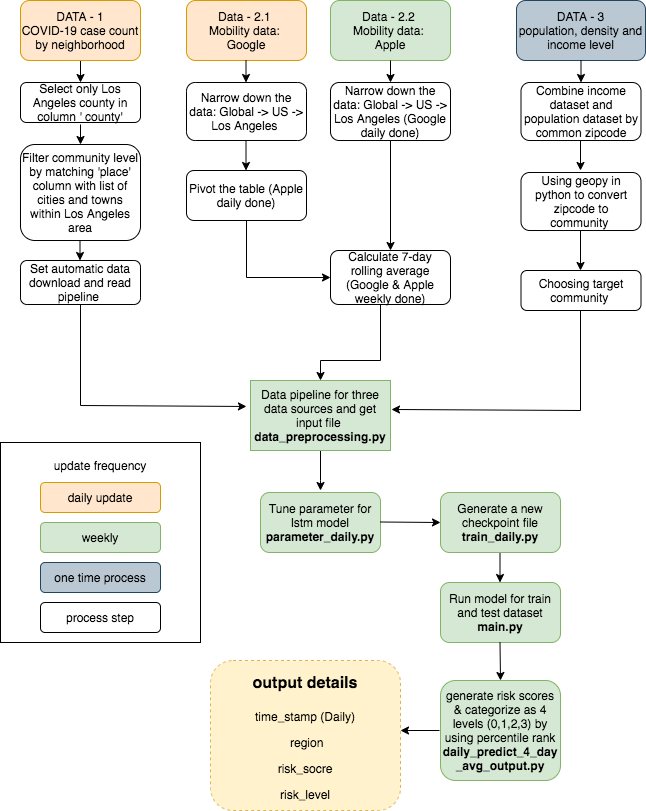

The diagram above was exported from draw.io. Its source (the exported page's mxGraphModel, read from the mxfile embedded in the PNG):
<mxGraphModel dx="800" dy="428" grid="1" gridSize="10" guides="1" tooltips="1" connect="1" arrows="1" fold="1" page="1" pageScale="1" pageWidth="827" pageHeight="1169" math="0" shadow="0">
  <root>
    <mxCell id="0" />
    <mxCell id="1" parent="0" />
    <mxCell id="cCQW8uKocdd_1a3b0VfQ-2" value="Data - 2.2&amp;nbsp;&lt;br&gt;Mobility data: &lt;br&gt;Apple" style="rounded=1;whiteSpace=wrap;html=1;fillColor=#d5e8d4;strokeColor=#82b366;" parent="1" vertex="1">
      <mxGeometry x="360" y="30" width="120" height="60" as="geometry" />
    </mxCell>
    <mxCell id="cCQW8uKocdd_1a3b0VfQ-3" value="" style="edgeStyle=orthogonalEdgeStyle;rounded=0;orthogonalLoop=1;jettySize=auto;html=1;" parent="1" edge="1">
      <mxGeometry relative="1" as="geometry">
        <mxPoint x="110" y="72" as="sourcePoint" />
        <mxPoint x="110" y="112" as="targetPoint" />
        <Array as="points">
          <mxPoint x="110" y="112" />
          <mxPoint x="110" y="112" />
        </Array>
      </mxGeometry>
    </mxCell>
    <mxCell id="cCQW8uKocdd_1a3b0VfQ-4" value="DATA - 1&lt;br&gt;COVID-19 case count by neighborhood" style="rounded=1;whiteSpace=wrap;html=1;fillColor=#ffe6cc;strokeColor=#d79b00;" parent="1" vertex="1">
      <mxGeometry x="50" y="30" width="120" height="60" as="geometry" />
    </mxCell>
    <mxCell id="cCQW8uKocdd_1a3b0VfQ-6" value="DATA - 3&lt;br&gt;population, density and income level" style="rounded=1;whiteSpace=wrap;html=1;fillColor=#bac8d3;strokeColor=#23445d;" parent="1" vertex="1">
      <mxGeometry x="546" y="30" width="129" height="60" as="geometry" />
    </mxCell>
    <mxCell id="cCQW8uKocdd_1a3b0VfQ-11" value="" style="edgeStyle=orthogonalEdgeStyle;rounded=0;orthogonalLoop=1;jettySize=auto;html=1;" parent="1" source="cCQW8uKocdd_1a3b0VfQ-12" edge="1">
      <mxGeometry relative="1" as="geometry">
        <mxPoint x="350" y="520" as="targetPoint" />
        <Array as="points">
          <mxPoint x="350" y="510" />
          <mxPoint x="350" y="510" />
        </Array>
      </mxGeometry>
    </mxCell>
    <mxCell id="cCQW8uKocdd_1a3b0VfQ-12" value="Data pipeline for three data sources and get input file&amp;nbsp;&lt;br&gt;&lt;b&gt;data_preprocessing.py&lt;/b&gt;" style="rounded=0;whiteSpace=wrap;html=1;fillColor=#d5e8d4;strokeColor=#82b366;" parent="1" vertex="1">
      <mxGeometry x="280" y="410" width="140" height="70" as="geometry" />
    </mxCell>
    <mxCell id="1IQ4xqfNWhl-1mDxlvzx-5" value="" style="edgeStyle=orthogonalEdgeStyle;rounded=0;orthogonalLoop=1;jettySize=auto;html=1;" parent="1" edge="1">
      <mxGeometry relative="1" as="geometry">
        <mxPoint x="610" y="170" as="sourcePoint" />
        <mxPoint x="610" y="200" as="targetPoint" />
      </mxGeometry>
    </mxCell>
    <mxCell id="1IQ4xqfNWhl-1mDxlvzx-6" value="" style="edgeStyle=orthogonalEdgeStyle;rounded=0;orthogonalLoop=1;jettySize=auto;html=1;entryX=1.007;entryY=0.414;entryDx=0;entryDy=0;entryPerimeter=0;" parent="1" target="cCQW8uKocdd_1a3b0VfQ-12" edge="1">
      <mxGeometry relative="1" as="geometry">
        <mxPoint x="610" y="310" as="sourcePoint" />
        <mxPoint x="430" y="440" as="targetPoint" />
        <Array as="points">
          <mxPoint x="610" y="440" />
        </Array>
      </mxGeometry>
    </mxCell>
    <mxCell id="cnYKGENYZsOeAPs4FQzv-7" value="Select only Los Angeles county in column ' county'" style="rounded=1;whiteSpace=wrap;html=1;align=center;" parent="1" vertex="1">
      <mxGeometry x="50" y="112" width="120" height="40" as="geometry" />
    </mxCell>
    <mxCell id="cnYKGENYZsOeAPs4FQzv-15" value="" style="edgeStyle=orthogonalEdgeStyle;rounded=0;orthogonalLoop=1;jettySize=auto;html=1;" parent="1" edge="1">
      <mxGeometry relative="1" as="geometry">
        <mxPoint x="110" y="154" as="sourcePoint" />
        <mxPoint x="110" y="174" as="targetPoint" />
        <Array as="points">
          <mxPoint x="110" y="174" />
          <mxPoint x="110" y="174" />
        </Array>
      </mxGeometry>
    </mxCell>
    <mxCell id="cnYKGENYZsOeAPs4FQzv-16" value="Filter community level by matching 'place' column with list of cities and towns within Los Angeles area" style="rounded=1;whiteSpace=wrap;html=1;align=center;" parent="1" vertex="1">
      <mxGeometry x="50" y="174" width="120" height="96" as="geometry" />
    </mxCell>
    <mxCell id="cnYKGENYZsOeAPs4FQzv-20" value="" style="edgeStyle=orthogonalEdgeStyle;rounded=0;orthogonalLoop=1;jettySize=auto;html=1;" parent="1" edge="1">
      <mxGeometry relative="1" as="geometry">
        <mxPoint x="109.5" y="270" as="sourcePoint" />
        <mxPoint x="109.5" y="290" as="targetPoint" />
        <Array as="points">
          <mxPoint x="109.5" y="290" />
          <mxPoint x="109.5" y="290" />
        </Array>
      </mxGeometry>
    </mxCell>
    <mxCell id="cnYKGENYZsOeAPs4FQzv-21" value="Set automatic data download and read pipeline&amp;nbsp;" style="rounded=1;whiteSpace=wrap;html=1;align=center;" parent="1" vertex="1">
      <mxGeometry x="50" y="290" width="120" height="44" as="geometry" />
    </mxCell>
    <mxCell id="cnYKGENYZsOeAPs4FQzv-27" value="" style="edgeStyle=orthogonalEdgeStyle;rounded=0;orthogonalLoop=1;jettySize=auto;html=1;" parent="1" edge="1">
      <mxGeometry relative="1" as="geometry">
        <mxPoint x="420" y="90" as="sourcePoint" />
        <mxPoint x="420" y="112" as="targetPoint" />
        <Array as="points">
          <mxPoint x="420" y="112" />
          <mxPoint x="420" y="112" />
        </Array>
      </mxGeometry>
    </mxCell>
    <mxCell id="cnYKGENYZsOeAPs4FQzv-28" value="Narrow down the data: Global -&amp;gt; US -&amp;gt; Los Angeles (Google daily done)" style="rounded=1;whiteSpace=wrap;html=1;align=center;" parent="1" vertex="1">
      <mxGeometry x="360" y="112" width="120" height="58" as="geometry" />
    </mxCell>
    <mxCell id="cnYKGENYZsOeAPs4FQzv-29" value="" style="edgeStyle=orthogonalEdgeStyle;rounded=0;orthogonalLoop=1;jettySize=auto;html=1;entryX=0.5;entryY=0;entryDx=0;entryDy=0;" parent="1" target="cnYKGENYZsOeAPs4FQzv-32" edge="1">
      <mxGeometry relative="1" as="geometry">
        <mxPoint x="420" y="170" as="sourcePoint" />
        <mxPoint x="420" y="200" as="targetPoint" />
        <Array as="points" />
      </mxGeometry>
    </mxCell>
    <mxCell id="6SXxk8cz07H6yEZXP1Uz-6" style="edgeStyle=orthogonalEdgeStyle;rounded=0;orthogonalLoop=1;jettySize=auto;html=1;exitX=0.5;exitY=1;exitDx=0;exitDy=0;entryX=0;entryY=0.5;entryDx=0;entryDy=0;" parent="1" source="cnYKGENYZsOeAPs4FQzv-30" target="cnYKGENYZsOeAPs4FQzv-32" edge="1">
      <mxGeometry relative="1" as="geometry" />
    </mxCell>
    <mxCell id="cnYKGENYZsOeAPs4FQzv-30" value="Pivot the table (Apple daily done)" style="rounded=1;whiteSpace=wrap;html=1;align=center;" parent="1" vertex="1">
      <mxGeometry x="216" y="200" width="120" height="50" as="geometry" />
    </mxCell>
    <mxCell id="6SXxk8cz07H6yEZXP1Uz-8" style="edgeStyle=orthogonalEdgeStyle;rounded=0;orthogonalLoop=1;jettySize=auto;html=1;exitX=0.5;exitY=1;exitDx=0;exitDy=0;entryX=0.5;entryY=0;entryDx=0;entryDy=0;" parent="1" source="cnYKGENYZsOeAPs4FQzv-32" target="cCQW8uKocdd_1a3b0VfQ-12" edge="1">
      <mxGeometry relative="1" as="geometry">
        <Array as="points">
          <mxPoint x="410" y="334" />
          <mxPoint x="410" y="390" />
          <mxPoint x="350" y="390" />
        </Array>
      </mxGeometry>
    </mxCell>
    <mxCell id="cnYKGENYZsOeAPs4FQzv-32" value="Calculate 7-day rolling average (Google &amp;amp; Apple weekly done)" style="rounded=1;whiteSpace=wrap;html=1;align=center;" parent="1" vertex="1">
      <mxGeometry x="360" y="280" width="120" height="54" as="geometry" />
    </mxCell>
    <mxCell id="cnYKGENYZsOeAPs4FQzv-33" value="" style="edgeStyle=orthogonalEdgeStyle;rounded=0;orthogonalLoop=1;jettySize=auto;html=1;" parent="1" edge="1">
      <mxGeometry relative="1" as="geometry">
        <mxPoint x="611" y="90" as="sourcePoint" />
        <mxPoint x="610.5" y="112" as="targetPoint" />
        <Array as="points">
          <mxPoint x="610.5" y="112" />
          <mxPoint x="610.5" y="112" />
        </Array>
      </mxGeometry>
    </mxCell>
    <mxCell id="cnYKGENYZsOeAPs4FQzv-34" value="Combine income dataset and population dataset by common zipcode" style="rounded=1;whiteSpace=wrap;html=1;align=center;" parent="1" vertex="1">
      <mxGeometry x="550.5" y="112" width="120" height="58" as="geometry" />
    </mxCell>
    <mxCell id="cnYKGENYZsOeAPs4FQzv-36" value="Using geopy in python to convert zipcode to community&amp;nbsp;" style="rounded=1;whiteSpace=wrap;html=1;align=center;" parent="1" vertex="1">
      <mxGeometry x="550.5" y="202" width="120" height="58" as="geometry" />
    </mxCell>
    <mxCell id="cnYKGENYZsOeAPs4FQzv-37" value="" style="edgeStyle=orthogonalEdgeStyle;rounded=0;orthogonalLoop=1;jettySize=auto;html=1;" parent="1" edge="1">
      <mxGeometry relative="1" as="geometry">
        <mxPoint x="610" y="260" as="sourcePoint" />
        <mxPoint x="610" y="300" as="targetPoint" />
        <Array as="points">
          <mxPoint x="610" y="300" />
          <mxPoint x="610" y="300" />
        </Array>
      </mxGeometry>
    </mxCell>
    <mxCell id="cnYKGENYZsOeAPs4FQzv-38" value="Choosing target community&amp;nbsp;" style="rounded=1;whiteSpace=wrap;html=1;align=center;" parent="1" vertex="1">
      <mxGeometry x="550.5" y="300" width="120" height="40" as="geometry" />
    </mxCell>
    <mxCell id="cnYKGENYZsOeAPs4FQzv-40" value="" style="endArrow=classic;html=1;edgeStyle=orthogonalEdgeStyle;exitX=0.5;exitY=1;exitDx=0;exitDy=0;rounded=0;entryX=-0.029;entryY=0.371;entryDx=0;entryDy=0;entryPerimeter=0;" parent="1" source="cnYKGENYZsOeAPs4FQzv-21" target="cCQW8uKocdd_1a3b0VfQ-12" edge="1">
      <mxGeometry width="50" height="50" relative="1" as="geometry">
        <mxPoint x="230" y="490" as="sourcePoint" />
        <mxPoint x="220" y="435" as="targetPoint" />
        <Array as="points">
          <mxPoint x="110" y="435" />
        </Array>
      </mxGeometry>
    </mxCell>
    <mxCell id="cCQW8uKocdd_1a3b0VfQ-25" value="" style="endArrow=classic;html=1;entryX=0.5;entryY=0;entryDx=0;entryDy=0;" parent="1" edge="1">
      <mxGeometry width="50" height="50" relative="1" as="geometry">
        <mxPoint x="529.5" y="582" as="sourcePoint" />
        <mxPoint x="529.5" y="612" as="targetPoint" />
      </mxGeometry>
    </mxCell>
    <mxCell id="cCQW8uKocdd_1a3b0VfQ-27" value="&lt;h1&gt;&lt;font style=&quot;font-size: 16px&quot;&gt;output details&lt;/font&gt;&lt;/h1&gt;&lt;p&gt;time_stamp (Daily)&lt;/p&gt;&lt;p&gt;&lt;span&gt;&amp;nbsp;region&lt;/span&gt;&lt;/p&gt;&lt;p&gt;&lt;span&gt;risk_socre&lt;/span&gt;&lt;/p&gt;&lt;p&gt;&lt;span&gt;risk_level&lt;/span&gt;&lt;/p&gt;&lt;div&gt;&lt;br&gt;&lt;/div&gt;" style="text;html=1;spacing=5;spacingTop=-20;whiteSpace=wrap;overflow=hidden;rounded=1;fillColor=#fff2cc;strokeColor=#d6b656;dashed=1;align=center;" parent="1" vertex="1">
      <mxGeometry x="240" y="690" width="190" height="150" as="geometry" />
    </mxCell>
    <mxCell id="cnYKGENYZsOeAPs4FQzv-42" value="Tune parameter for lstm model&lt;br&gt;&lt;b&gt;parameter_daily.py&lt;/b&gt;" style="rounded=1;whiteSpace=wrap;html=1;fillColor=#d5e8d4;strokeColor=#82b366;" parent="1" vertex="1">
      <mxGeometry x="290" y="522" width="120" height="60" as="geometry" />
    </mxCell>
    <mxCell id="cnYKGENYZsOeAPs4FQzv-44" value="Generate a new checkpoint file&lt;br&gt;&lt;b&gt;train_daily.py&lt;/b&gt;" style="rounded=1;whiteSpace=wrap;html=1;fillColor=#d5e8d4;strokeColor=#82b366;" parent="1" vertex="1">
      <mxGeometry x="470" y="522" width="120" height="60" as="geometry" />
    </mxCell>
    <mxCell id="cnYKGENYZsOeAPs4FQzv-45" value="&lt;span style=&quot;color: rgb(0 , 0 , 0) ; font-family: &amp;#34;helvetica&amp;#34; ; font-size: 12px ; font-style: normal ; letter-spacing: normal ; text-align: center ; text-indent: 0px ; text-transform: none ; word-spacing: 0px ; display: inline ; float: none&quot;&gt;generate risk scores &amp;amp; categorize as 4 levels (0,1,2,3) by using percentile rank&lt;br&gt;&lt;b&gt;daily_predict_4_day&lt;br&gt;_avg_output.py&lt;/b&gt;&lt;br&gt;&lt;/span&gt;" style="rounded=1;whiteSpace=wrap;html=1;fillColor=#d5e8d4;strokeColor=#82b366;" parent="1" vertex="1">
      <mxGeometry x="470" y="710" width="120" height="100" as="geometry" />
    </mxCell>
    <mxCell id="6SXxk8cz07H6yEZXP1Uz-1" value="Data - 2.1&amp;nbsp;&lt;br&gt;Mobility data: &lt;br&gt;Google" style="rounded=1;whiteSpace=wrap;html=1;fillColor=#ffe6cc;strokeColor=#d79b00;" parent="1" vertex="1">
      <mxGeometry x="216" y="30" width="120" height="60" as="geometry" />
    </mxCell>
    <mxCell id="6SXxk8cz07H6yEZXP1Uz-2" value="Narrow down the data: Global -&amp;gt; US -&amp;gt; Los Angeles&amp;nbsp;" style="rounded=1;whiteSpace=wrap;html=1;align=center;" parent="1" vertex="1">
      <mxGeometry x="216" y="112" width="120" height="58" as="geometry" />
    </mxCell>
    <mxCell id="6SXxk8cz07H6yEZXP1Uz-3" value="" style="edgeStyle=orthogonalEdgeStyle;rounded=0;orthogonalLoop=1;jettySize=auto;html=1;" parent="1" edge="1">
      <mxGeometry relative="1" as="geometry">
        <mxPoint x="275.5" y="90" as="sourcePoint" />
        <mxPoint x="275.5" y="112" as="targetPoint" />
        <Array as="points">
          <mxPoint x="275.5" y="112" />
          <mxPoint x="275.5" y="112" />
        </Array>
      </mxGeometry>
    </mxCell>
    <mxCell id="6SXxk8cz07H6yEZXP1Uz-5" value="" style="edgeStyle=orthogonalEdgeStyle;rounded=0;orthogonalLoop=1;jettySize=auto;html=1;" parent="1" edge="1">
      <mxGeometry relative="1" as="geometry">
        <mxPoint x="275.5" y="170" as="sourcePoint" />
        <mxPoint x="275.5" y="200" as="targetPoint" />
        <Array as="points">
          <mxPoint x="275.5" y="200" />
          <mxPoint x="275.5" y="200" />
        </Array>
      </mxGeometry>
    </mxCell>
    <mxCell id="BxA966MDy9rOyqfx5sMN-2" value="" style="endArrow=classic;html=1;" parent="1" edge="1">
      <mxGeometry width="50" height="50" relative="1" as="geometry">
        <mxPoint x="410" y="551.5" as="sourcePoint" />
        <mxPoint x="470" y="552" as="targetPoint" />
      </mxGeometry>
    </mxCell>
    <mxCell id="BxA966MDy9rOyqfx5sMN-3" value="Run model for train and test dataset&lt;br&gt;&lt;b&gt;main.py&lt;/b&gt;" style="rounded=1;whiteSpace=wrap;html=1;fillColor=#d5e8d4;strokeColor=#82b366;" parent="1" vertex="1">
      <mxGeometry x="470" y="612" width="120" height="60" as="geometry" />
    </mxCell>
    <mxCell id="BxA966MDy9rOyqfx5sMN-4" value="" style="endArrow=classic;html=1;entryX=0.5;entryY=0;entryDx=0;entryDy=0;" parent="1" target="cnYKGENYZsOeAPs4FQzv-45" edge="1">
      <mxGeometry width="50" height="50" relative="1" as="geometry">
        <mxPoint x="529.5" y="672" as="sourcePoint" />
        <mxPoint x="529.5" y="702" as="targetPoint" />
      </mxGeometry>
    </mxCell>
    <mxCell id="BxA966MDy9rOyqfx5sMN-5" value="" style="endArrow=classic;html=1;" parent="1" edge="1">
      <mxGeometry width="50" height="50" relative="1" as="geometry">
        <mxPoint x="469" y="760" as="sourcePoint" />
        <mxPoint x="430" y="760" as="targetPoint" />
      </mxGeometry>
    </mxCell>
    <mxCell id="0IWTeZQR44zKmIkxoOtI-7" value="" style="group" parent="1" vertex="1" connectable="0">
      <mxGeometry x="30" y="472" width="200" height="200" as="geometry" />
    </mxCell>
    <mxCell id="0IWTeZQR44zKmIkxoOtI-1" value="&lt;div&gt;&lt;span&gt;update frequency&lt;/span&gt;&lt;br&gt;&lt;/div&gt;&lt;div&gt;&lt;span&gt;&lt;br&gt;&lt;/span&gt;&lt;/div&gt;&lt;div&gt;&lt;span&gt;&lt;br&gt;&lt;/span&gt;&lt;/div&gt;&lt;div&gt;&lt;span&gt;&lt;br&gt;&lt;/span&gt;&lt;/div&gt;&lt;div&gt;&lt;span&gt;&lt;br&gt;&lt;/span&gt;&lt;/div&gt;&lt;div&gt;&lt;span&gt;&lt;br&gt;&lt;/span&gt;&lt;/div&gt;&lt;div&gt;&lt;span&gt;&lt;br&gt;&lt;/span&gt;&lt;/div&gt;&lt;div&gt;&lt;span&gt;&lt;br&gt;&lt;/span&gt;&lt;/div&gt;&lt;div&gt;&lt;span&gt;&lt;br&gt;&lt;/span&gt;&lt;/div&gt;&lt;div&gt;&lt;span&gt;&lt;br&gt;&lt;/span&gt;&lt;/div&gt;&lt;div&gt;&lt;span&gt;&lt;br&gt;&lt;/span&gt;&lt;/div&gt;&lt;div&gt;&lt;span&gt;&lt;br&gt;&lt;/span&gt;&lt;/div&gt;" style="whiteSpace=wrap;html=1;aspect=fixed;align=center;" parent="0IWTeZQR44zKmIkxoOtI-7" vertex="1">
      <mxGeometry width="200" height="200" as="geometry" />
    </mxCell>
    <mxCell id="0IWTeZQR44zKmIkxoOtI-3" value="one time process" style="rounded=1;whiteSpace=wrap;html=1;fillColor=#bac8d3;strokeColor=#23445d;" parent="0IWTeZQR44zKmIkxoOtI-7" vertex="1">
      <mxGeometry x="40" y="120" width="120" height="30" as="geometry" />
    </mxCell>
    <mxCell id="0IWTeZQR44zKmIkxoOtI-4" value="process step" style="rounded=1;whiteSpace=wrap;html=1;" parent="0IWTeZQR44zKmIkxoOtI-7" vertex="1">
      <mxGeometry x="40" y="160" width="120" height="30" as="geometry" />
    </mxCell>
    <mxCell id="0IWTeZQR44zKmIkxoOtI-5" value="weekly" style="rounded=1;whiteSpace=wrap;html=1;fillColor=#d5e8d4;strokeColor=#82b366;" parent="0IWTeZQR44zKmIkxoOtI-7" vertex="1">
      <mxGeometry x="40" y="80" width="120" height="30" as="geometry" />
    </mxCell>
    <mxCell id="0IWTeZQR44zKmIkxoOtI-6" value="daily update" style="rounded=1;whiteSpace=wrap;html=1;fillColor=#ffe6cc;strokeColor=#d79b00;" parent="0IWTeZQR44zKmIkxoOtI-7" vertex="1">
      <mxGeometry x="40" y="40" width="120" height="30" as="geometry" />
    </mxCell>
  </root>
</mxGraphModel>